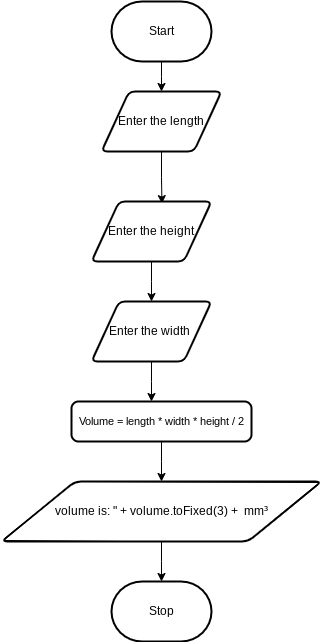

The diagram above was exported from draw.io. Its source (the exported page's mxGraphModel, read from the mxfile embedded in the PNG):
<mxGraphModel dx="1086" dy="658" grid="1" gridSize="10" guides="1" tooltips="1" connect="1" arrows="1" fold="1" page="1" pageScale="1" pageWidth="850" pageHeight="1100" math="0" shadow="0">
  <root>
    <mxCell id="0" />
    <mxCell id="1" parent="0" />
    <mxCell id="2" value="Start" style="strokeWidth=2;html=1;shape=mxgraph.flowchart.terminator;whiteSpace=wrap;" parent="1" vertex="1">
      <mxGeometry x="280" y="210" width="100" height="60" as="geometry" />
    </mxCell>
    <mxCell id="3" value="Stop" style="strokeWidth=2;html=1;shape=mxgraph.flowchart.terminator;whiteSpace=wrap;" parent="1" vertex="1">
      <mxGeometry x="280" y="790" width="100" height="60" as="geometry" />
    </mxCell>
    <mxCell id="13" style="edgeStyle=elbowEdgeStyle;shape=connector;rounded=0;elbow=vertical;html=1;exitX=0.5;exitY=1;exitDx=0;exitDy=0;entryX=0.587;entryY=0.035;entryDx=0;entryDy=0;strokeColor=default;align=center;verticalAlign=middle;fontFamily=Helvetica;fontSize=11;fontColor=default;labelBackgroundColor=default;endArrow=classic;entryPerimeter=0;" parent="1" source="4" target="12" edge="1">
      <mxGeometry relative="1" as="geometry" />
    </mxCell>
    <mxCell id="4" value="&lt;div&gt;&lt;span style=&quot;background-color: transparent;&quot;&gt;Enter the length&lt;/span&gt;&lt;/div&gt;" style="shape=parallelogram;html=1;strokeWidth=2;perimeter=parallelogramPerimeter;whiteSpace=wrap;rounded=1;arcSize=12;size=0.23;" parent="1" vertex="1">
      <mxGeometry x="270" y="300" width="120" height="60" as="geometry" />
    </mxCell>
    <mxCell id="5" style="edgeStyle=elbowEdgeStyle;html=1;exitX=0.5;exitY=1;exitDx=0;exitDy=0;exitPerimeter=0;entryX=0.5;entryY=0;entryDx=0;entryDy=0;rounded=0;elbow=vertical;" parent="1" source="2" target="4" edge="1">
      <mxGeometry relative="1" as="geometry" />
    </mxCell>
    <mxCell id="16" style="edgeStyle=elbowEdgeStyle;shape=connector;rounded=0;elbow=vertical;html=1;exitX=0.5;exitY=1;exitDx=0;exitDy=0;entryX=0.5;entryY=0;entryDx=0;entryDy=0;strokeColor=default;align=center;verticalAlign=middle;fontFamily=Helvetica;fontSize=11;fontColor=default;labelBackgroundColor=default;endArrow=classic;" parent="1" source="6" target="8" edge="1">
      <mxGeometry relative="1" as="geometry" />
    </mxCell>
    <mxCell id="6" value="Volume = length * width * height / 2" style="rounded=1;whiteSpace=wrap;html=1;absoluteArcSize=1;arcSize=14;strokeWidth=2;fontFamily=Helvetica;fontSize=11;fontColor=default;labelBackgroundColor=default;" parent="1" vertex="1">
      <mxGeometry x="240" y="610" width="180" height="40" as="geometry" />
    </mxCell>
    <mxCell id="8" value="&lt;span style=&quot;color: rgb(0, 0, 0);&quot;&gt;volume is: &quot; + volume.toFixed(3) +&amp;nbsp; mm³&lt;/span&gt;" style="shape=parallelogram;html=1;strokeWidth=2;perimeter=parallelogramPerimeter;whiteSpace=wrap;rounded=1;arcSize=12;size=0.23;" parent="1" vertex="1">
      <mxGeometry x="170" y="690" width="320" height="60" as="geometry" />
    </mxCell>
    <mxCell id="10" style="edgeStyle=elbowEdgeStyle;shape=connector;rounded=0;elbow=vertical;html=1;exitX=0.5;exitY=1;exitDx=0;exitDy=0;entryX=0.5;entryY=0;entryDx=0;entryDy=0;entryPerimeter=0;strokeColor=default;align=center;verticalAlign=middle;fontFamily=Helvetica;fontSize=11;fontColor=default;labelBackgroundColor=default;endArrow=classic;" parent="1" source="8" target="3" edge="1">
      <mxGeometry relative="1" as="geometry" />
    </mxCell>
    <mxCell id="11" value="&lt;div&gt;&lt;span style=&quot;background-color: transparent;&quot;&gt;Enter the width&amp;nbsp;&lt;/span&gt;&lt;/div&gt;" style="shape=parallelogram;html=1;strokeWidth=2;perimeter=parallelogramPerimeter;whiteSpace=wrap;rounded=1;arcSize=12;size=0.23;" parent="1" vertex="1">
      <mxGeometry x="260" y="510" width="120" height="60" as="geometry" />
    </mxCell>
    <mxCell id="14" style="edgeStyle=elbowEdgeStyle;shape=connector;rounded=0;elbow=vertical;html=1;exitX=0.5;exitY=1;exitDx=0;exitDy=0;strokeColor=default;align=center;verticalAlign=middle;fontFamily=Helvetica;fontSize=11;fontColor=default;labelBackgroundColor=default;endArrow=classic;" parent="1" source="12" target="11" edge="1">
      <mxGeometry relative="1" as="geometry" />
    </mxCell>
    <mxCell id="12" value="&lt;div&gt;&lt;span style=&quot;background-color: transparent;&quot;&gt;Enter the&amp;nbsp;&lt;/span&gt;&lt;span style=&quot;background-color: transparent;&quot;&gt;height&lt;/span&gt;&lt;/div&gt;" style="shape=parallelogram;html=1;strokeWidth=2;perimeter=parallelogramPerimeter;whiteSpace=wrap;rounded=1;arcSize=12;size=0.23;" parent="1" vertex="1">
      <mxGeometry x="260" y="410" width="120" height="60" as="geometry" />
    </mxCell>
    <mxCell id="15" style="edgeStyle=elbowEdgeStyle;shape=connector;rounded=0;elbow=vertical;html=1;exitX=0.5;exitY=1;exitDx=0;exitDy=0;strokeColor=default;align=center;verticalAlign=middle;fontFamily=Helvetica;fontSize=11;fontColor=default;labelBackgroundColor=default;endArrow=classic;" parent="1" source="11" edge="1">
      <mxGeometry relative="1" as="geometry">
        <mxPoint x="320" y="610" as="targetPoint" />
      </mxGeometry>
    </mxCell>
  </root>
</mxGraphModel>